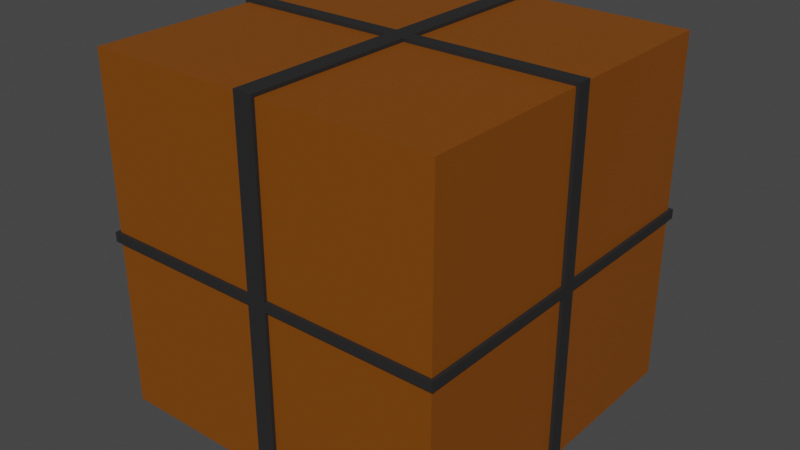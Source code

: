 # Source: Box.blend  (saved by Blender 3.5.10; exported with 4.5.12 LTS)
import bpy
from mathutils import Matrix  # noqa: F401  (used for matrix-valued properties, if any)

bpy.ops.wm.read_factory_settings(use_empty=True)
scene = bpy.context.scene
scene.name = 'Scene'

# ---- collections
col_collection = bpy.data.collections.new('Collection'); scene.collection.children.link(col_collection)

# ---- images (referenced by path relative to the original .blend; pixels are not part of the script)
import os
ASSET_DIR = os.environ.get("B2B_ASSET_DIR", "")  # directory of the original .blend (textures are referenced by path, not embedded)
HERE = os.path.dirname(os.path.abspath(__file__))  # packed textures are extracted next to this script under _unpacked/

def load_image(name, relpath, width, height, colorspace="sRGB"):
    """Load a texture the original file referenced (path relative to the .blend, or extracted next to this script)."""
    p = next((c for c in (os.path.join(HERE, relpath), os.path.join(ASSET_DIR, relpath)) if relpath and os.path.exists(c)), "")
    if p:
        img = bpy.data.images.load(p, check_existing=True)
        img.name = name
    else:  # same state as the original file: an image datablock whose file is absent (Cycles renders it pink)
        img = bpy.data.images.new(name, width, height)
        img.source = "FILE"
        img.filepath = "//" + (relpath or name)
    img.colorspace_settings.name = colorspace
    return img
img_etiqueta_png = load_image('etiqueta.png', 'etiqueta.png', 1024, 1024, 'sRGB')

# ---- materials (node trees are filled in below, after node groups)
mat_fleje = bpy.data.materials.new('Fleje')
mat_fleje.alpha_threshold = 0.0
mat_fleje.use_transparent_shadow = False
mat_fleje.roughness = 0.5
mat_fleje.line_color = (0.0, 0.0, 0.0, 1.0)
mat_carton = bpy.data.materials.new('Carton')
mat_carton.use_transparent_shadow = False
mat_etiqueta = bpy.data.materials.new('etiqueta')
mat_etiqueta.surface_render_method = 'BLENDED'
mat_etiqueta.blend_method = 'BLEND'

# ---- material node trees
mat_fleje.use_nodes = True; mat_fleje.node_tree.nodes.clear()
_N = mat_fleje.node_tree.nodes; _L = mat_fleje.node_tree.links
n0 = _N.new('ShaderNodeOutputMaterial'); n0.name = 'Material Output'; n0.location = (300, 300)
n1 = _N.new('ShaderNodeBsdfPrincipled'); n1.name = 'Principled BSDF'; n1.location = (10, 300)
n1.distribution = 'GGX'
n1.subsurface_method = 'RANDOM_WALK_SKIN'
n1.inputs[0].default_value = (0.02342, 0.02342, 0.02342, 1.0)
n1.inputs[3].default_value = 1.45
n1.inputs[13].default_value = 0.2706
n1.inputs[27].default_value = (0.0, 0.0, 0.0, 1.0)
n1.inputs[28].default_value = 1.0
_L.new(n1.outputs[0], n0.inputs[0])
n0.is_active_output = True
mat_carton.use_nodes = True; mat_carton.node_tree.nodes.clear()
_N = mat_carton.node_tree.nodes; _L = mat_carton.node_tree.links
n0 = _N.new('ShaderNodeBsdfPrincipled'); n0.name = 'Principled BSDF'; n0.location = (10, 300)
n0.distribution = 'GGX'
n0.subsurface_method = 'RANDOM_WALK_SKIN'
n0.inputs[0].default_value = (0.2215, 0.06142, 0.0, 1.0)
n0.inputs[3].default_value = 1.45
n0.inputs[27].default_value = (0.0, 0.0, 0.0, 1.0)
n0.inputs[28].default_value = 1.0
n1 = _N.new('ShaderNodeOutputMaterial'); n1.name = 'Material Output'; n1.location = (300, 300)
_L.new(n0.outputs[0], n1.inputs[0])
n1.is_active_output = True
mat_etiqueta.use_nodes = True; mat_etiqueta.node_tree.nodes.clear()
_N = mat_etiqueta.node_tree.nodes; _L = mat_etiqueta.node_tree.links
n0 = _N.new('ShaderNodeOutputMaterial'); n0.name = 'Material Output'; n0.location = (300, 300)
n1 = _N.new('ShaderNodeTexImage'); n1.name = 'Image Texture'; n1.location = (-200, 300)
n1.image = img_etiqueta_png
n1.extension = 'CLIP'
n2 = _N.new('ShaderNodeBsdfPrincipled'); n2.name = 'Principled BSDF'; n2.location = (0, 300)
n2.distribution = 'GGX'
n2.subsurface_method = 'RANDOM_WALK_SKIN'
n2.inputs[3].default_value = 1.45
n2.inputs[27].default_value = (0.0, 0.0, 0.0, 1.0)
n2.inputs[28].default_value = 1.0
_L.new(n1.outputs[0], n2.inputs[0])
_L.new(n1.outputs[1], n2.inputs[4])
_L.new(n2.outputs[0], n0.inputs[0])
n0.is_active_output = True

# ---- world
world_world = bpy.data.worlds.new('World'); scene.world = world_world
world_world.use_nodes = True; world_world.node_tree.nodes.clear()
_N = world_world.node_tree.nodes; _L = world_world.node_tree.links
n0 = _N.new('ShaderNodeOutputWorld'); n0.name = 'World Output'; n0.location = (300, 300)
n1 = _N.new('ShaderNodeBackground'); n1.name = 'Background'; n1.location = (10, 300)
n1.inputs[0].default_value = (0.05088, 0.05088, 0.05088, 1.0)
_L.new(n1.outputs[0], n0.inputs[0])
n0.is_active_output = True
world_world.color = (0.05088, 0.05088, 0.05088)
world_world.use_sun_shadow = False
world_world.sun_shadow_jitter_overblur = 0.0

# ---- meshes
me_cube = bpy.data.meshes.new('Cube')
me_cube.from_pydata([(1.0, 1.0, 1.0), (1.0, 1.0, -1.0), (1.0, -1.0, 1.0), (1.0, -1.0, -1.0), (-1.0, 1.0, 1.0), (-1.0, 1.0, -1.0), (-1.0, -1.0, 1.0), (-1.0, -1.0, -1.0), (-1.0, 0.03978, -1.0), (-1.0, -0.03978, -1.0), (1.0, 0.03978, 1.0), (1.0, -0.03978, 1.0), (-1.0, -0.03978, 1.0), (-1.0, 0.03978, 1.0), (1.0, -0.03978, -1.0), (1.0, 0.03978, -1.0), (0.05322, 1.0, -1.0), (-0.05322, 1.0, -1.0), (0.05322, -1.0, 1.0), (-0.05322, -1.0, 1.0), (-0.05322, -1.0, -1.0), (0.05322, -1.0, -1.0), (-0.05322, 1.0, 1.0), (0.05322, 1.0, 1.0), (0.05322, 0.03978, -1.0), (-0.05322, 0.03978, -1.0), (0.05322, -0.03978, -1.0), (-0.05322, -0.03978, -1.0), (-0.05322, 0.03978, 1.0), (0.05322, 0.03978, 1.0), (-0.05322, -0.03978, 1.0), (0.05322, -0.03978, 1.0), (-1.0, 0.03978, -1.0), (-1.0, -0.03978, -1.0), (1.0, 0.03978, 1.0), (1.0, -0.03978, 1.0), (-1.0, -0.03978, 1.0), (-1.0, 0.03978, 1.0), (1.0, -0.03978, -1.0), (1.0, 0.03978, -1.0), (-0.05322, 0.03978, -1.0), (-0.05322, -0.03978, -1.0), (0.05322, 0.03978, 1.0), (0.05322, -0.03978, 1.0), (0.05322, 1.0, -1.0), (-0.05322, 1.0, -1.0), (0.05322, -1.0, 1.0), (-0.05322, -1.0, 1.0), (-0.05322, -1.0, -1.0), (0.05322, -1.0, -1.0), (-0.05322, 1.0, 1.0), (0.05322, 1.0, 1.0), (0.05322, 0.03978, -1.0), (0.05322, -0.03978, -1.0), (-0.05322, 0.03978, 1.0), (-0.05322, -0.03978, 1.0), (1.0, 1.0, 0.02626), (1.0, 1.0, -0.02626), (-1.0, -1.0, -0.02626), (-1.0, -1.0, 0.02626), (1.0, -1.0, 0.02626), (1.0, -1.0, -0.02626), (-1.0, 1.0, 0.02626), (-1.0, 1.0, -0.02626), (1.0, 0.03978, 0.02626), (1.0, 0.03978, -0.02626), (1.0, -0.03978, 0.02626), (1.0, -0.03978, -0.02626), (-1.0, -0.03978, 0.02626), (-1.0, -0.03978, -0.02626), (-1.0, 0.03978, 0.02626), (-1.0, 0.03978, -0.02626), (-0.05322, 1.0, 0.02626), (-0.05322, 1.0, -0.02626), (0.05322, 1.0, 0.02626), (0.05322, 1.0, -0.02626), (0.05322, -1.0, 0.02626), (0.05322, -1.0, -0.02626), (-0.05322, -1.0, 0.02626), (-0.05322, -1.0, -0.02626), (1.0, 0.03978, 0.02626), (1.0, 0.03978, -0.02626), (1.0, -0.03978, 0.02626), (1.0, -0.03978, -0.02626), (-1.0, -0.03978, 0.02626), (-1.0, -0.03978, -0.02626), (-1.0, 0.03978, 0.02626), (-1.0, 0.03978, -0.02626), (-0.05322, 1.0, 0.02626), (-0.05322, 1.0, -0.02626), (0.05322, 1.0, 0.02626), (0.05322, 1.0, -0.02626), (0.05322, -1.0, 0.02626), (0.05322, -1.0, -0.02626), (-0.05322, -1.0, 0.02626), (-0.05322, -1.0, -0.02626), (-1.02, 0.04059, -1.02), (-1.02, -0.04059, -1.02), (1.02, 0.04059, 1.02), (1.02, -0.04059, 1.02), (-1.02, -0.04059, 1.02), (-1.02, 0.04059, 1.02), (1.02, -0.04059, -1.02), (1.02, 0.04059, -1.02), (1.02, 0.04059, -0.02691), (1.02, -0.04059, -0.02691), (-0.05431, 0.04059, -1.02), (-0.05431, -0.04059, -1.02), (-1.02, -0.04059, -0.02691), (-1.02, 0.04059, -0.02691), (0.05431, 0.04059, 1.02), (0.05431, -0.04059, 1.02), (0.05431, 1.02, -1.02), (-0.05431, 1.02, -1.02), (0.05431, -1.02, 1.02), (-0.05431, -1.02, 1.02), (-0.05431, -1.02, -1.02), (0.05431, -1.02, -1.02), (-0.05431, 1.02, 1.02), (0.05431, 1.02, 1.02), (0.05431, 0.04059, -1.02), (0.05431, -0.04059, -1.02), (-0.05431, 0.04059, 1.02), (-0.05431, -0.04059, 1.02), (-0.05431, 1.02, -0.02691), (0.05431, 1.02, -0.02691), (0.05431, -1.02, -0.02691), (-0.05431, -1.02, -0.02691), (1.02, 1.02, 0.02669), (1.02, 1.02, -0.02691), (-1.02, -1.02, -0.02691), (-1.02, -1.02, 0.02669), (1.02, -1.02, 0.02669), (1.02, -1.02, -0.02691), (-1.02, 1.02, 0.02669), (-1.02, 1.02, -0.02691), (1.02, 0.04059, 0.02669), (1.02, 0.04059, -0.02691), (1.02, -0.04059, 0.02669), (1.02, -0.04059, -0.02691), (-1.02, -0.04059, 0.02669), (-1.02, -0.04059, -0.02691), (-1.02, 0.04059, 0.02669), (-1.02, 0.04059, -0.02691), (-0.05431, 1.02, 0.02669), (-0.05431, 1.02, -0.02691), (0.05431, 1.02, 0.02669), (0.05431, 1.02, -0.02691), (0.05431, -1.02, 0.02669), (0.05431, -1.02, -0.02691), (-0.05431, -1.02, 0.02669), (-0.05431, -1.02, -0.02691), (1.02, 0.04059, 0.02669), (1.02, -0.04059, 0.02669), (-1.02, -0.04059, 0.02669), (-1.02, 0.04059, 0.02669), (-0.05431, 1.02, 0.02669), (0.05431, 1.02, 0.02669), (0.05431, -1.02, 0.02669), (-0.05431, -1.02, 0.02669), (-1.018, 0.905, 0.3517), (-1.018, 0.4974, 0.2827), (-1.018, 0.8015, 0.9631), (-1.018, 0.3939, 0.8941)], [], [(30, 12, 6, 19), (78, 19, 6, 59), (70, 13, 4, 62), (26, 14, 3, 21), (66, 11, 2, 60), (74, 23, 0, 56), (56, 0, 10, 64), (75, 16, 44, 91), (16, 1, 15, 24), (14, 26, 53, 38), (59, 6, 12, 68), (27, 9, 33, 41), (22, 4, 13, 28), (72, 22, 50, 88), (8, 25, 40, 32), (30, 19, 47, 55), (0, 23, 29, 10), (16, 24, 52, 44), (24, 15, 39, 52), (67, 14, 38, 83), (5, 17, 25, 8), (18, 31, 43, 46), (62, 4, 22, 72), (25, 17, 45, 40), (9, 27, 20, 7), (64, 10, 34, 80), (60, 2, 18, 76), (79, 20, 48, 95), (11, 31, 18, 2), (12, 30, 55, 36), (68, 69, 141, 140), (94, 95, 127, 159), (33, 85, 108, 97), (48, 41, 107, 116), (47, 94, 159, 115), (41, 33, 97, 107), (91, 44, 112, 125), (67, 66, 138, 139), (93, 92, 158, 126), (32, 40, 106, 96), (45, 89, 124, 113), (92, 46, 114, 158), (83, 38, 102, 105), (44, 52, 120, 112), (29, 23, 51, 42), (68, 12, 36, 84), (20, 27, 41, 48), (22, 28, 54, 50), (71, 8, 32, 87), (28, 13, 37, 54), (26, 21, 49, 53), (10, 29, 42, 34), (76, 18, 46, 92), (31, 11, 35, 43), (21, 77, 93, 49), (77, 76, 92, 93), (13, 70, 86, 37), (70, 71, 87, 86), (9, 69, 85, 33), (69, 68, 84, 85), (64, 65, 137, 136), (90, 91, 125, 157), (62, 72, 144, 134), (39, 81, 104, 103), (40, 45, 113, 106), (51, 90, 157, 119), (73, 63, 135, 145), (89, 88, 156, 124), (19, 78, 94, 47), (78, 79, 95, 94), (3, 61, 77, 21), (88, 50, 118, 156), (15, 65, 81, 39), (65, 64, 80, 81), (5, 63, 73, 17), (50, 54, 122, 118), (11, 66, 82, 35), (66, 67, 83, 82), (17, 73, 89, 45), (73, 72, 88, 89), (7, 58, 69, 9), (86, 87, 109, 155), (23, 74, 90, 51), (74, 75, 91, 90), (1, 57, 65, 15), (60, 76, 148, 132), (16, 75, 57, 1), (42, 51, 119, 110), (14, 67, 61, 3), (37, 86, 155, 101), (8, 71, 63, 5), (77, 61, 133, 149), (20, 79, 58, 7), (85, 84, 154, 108), (152, 98, 99, 153), (120, 103, 102, 121), (154, 100, 101, 155), (122, 101, 100, 123), (98, 110, 111, 99), (110, 122, 123, 111), (119, 118, 122, 110), (96, 106, 107, 97), (106, 120, 121, 107), (113, 112, 120, 106), (156, 118, 119, 157), (107, 121, 117, 116), (158, 114, 115, 159), (111, 123, 115, 114), (117, 126, 127, 116), (126, 158, 159, 127), (113, 124, 125, 112), (124, 156, 157, 125), (97, 108, 109, 96), (108, 154, 155, 109), (103, 104, 105, 102), (104, 152, 153, 105), (133, 132, 148, 149), (135, 134, 144, 145), (130, 131, 140, 141), (129, 128, 136, 137), (147, 146, 128, 129), (139, 138, 132, 133), (143, 142, 134, 135), (151, 150, 131, 130), (53, 49, 117, 121), (87, 32, 96, 109), (69, 58, 130, 141), (49, 93, 126, 117), (34, 42, 110, 98), (59, 68, 140, 131), (71, 70, 142, 143), (95, 48, 116, 127), (43, 35, 99, 111), (46, 43, 111, 114), (72, 73, 145, 144), (55, 47, 115, 123), (65, 57, 129, 137), (56, 64, 136, 128), (75, 74, 146, 147), (57, 75, 147, 129), (52, 39, 103, 120), (74, 56, 128, 146), (76, 77, 149, 148), (61, 67, 139, 133), (38, 53, 121, 102), (66, 60, 132, 138), (79, 78, 150, 151), (63, 71, 143, 135), (80, 34, 98, 152), (54, 37, 101, 122), (70, 62, 134, 142), (81, 80, 152, 104), (58, 79, 151, 130), (35, 82, 153, 99), (36, 55, 123, 100), (78, 59, 131, 150), (82, 83, 105, 153), (84, 36, 100, 154), (160, 161, 163, 162)])
me_cube.polygons.foreach_set('material_index', [1, 1, 1, 1, 1, 1, 1, 0, 1, 0, 1, 0, 1, 0, 0, 0, 1, 0, 0, 0, 1, 0, 1, 0, 1, 0, 1, 0, 1, 0, 0, 0, 0, 0, 0, 0, 0, 0, 0, 0, 0, 0, 0, 0, 0, 0, 0, 0, 0, 0, 0, 0, 0, 0, 0, 0, 0, 0, 0, 0, 0, 0, 0, 0, 0, 0, 0, 0, 0, 0, 1, 0, 0, 0, 1, 0, 0, 0, 0, 0, 1, 0, 0, 0, 1, 0, 1, 0, 1, 0, 1, 0, 1, 0, 0, 0, 0, 0, 0, 0, 0, 0, 0, 0, 0, 0, 0, 0, 0, 0, 0, 0, 0, 0, 0, 0, 0, 0, 0, 0, 0, 0, 0, 0, 0, 0, 0, 0, 0, 0, 0, 0, 0, 0, 0, 0, 0, 0, 0, 0, 0, 0, 0, 0, 0, 0, 0, 0, 0, 0, 0, 0, 0, 0, 0, 0, 0, 0, 2])
_uv = me_cube.uv_layers.new(name='UVMap')
_uv.uv.foreach_set('vector', [0.7917, 0.6667, 0.875, 0.6667, 0.875, 0.75, 0.7917, 0.75, 0.5417, 0.9167, 0.625, 0.9167, 0.625, 1.0, 0.5417, 1.0, 0.5417, 0.1667, 0.625, 0.1667, 0.625, 0.25, 0.5417, 0.25, 0.2917, 0.6667, 0.375, 0.6667, 0.375, 0.75, 0.2917, 0.75, 0.5417, 0.6667, 0.625, 0.6667, 0.625, 0.75, 0.5417, 0.75, 0.5417, 0.4167, 0.625, 0.4167, 0.625, 0.5, 0.5417, 0.5, 0.5417, 0.5, 0.625, 0.5, 0.625, 0.5833, 0.5417, 0.5833, 0.4583, 0.4167, 0.375, 0.4167, 0.375, 0.4167, 0.4583, 0.4167, 0.2917, 0.5, 0.375, 0.5, 0.375, 0.5833, 0.2917, 0.5833, 0.375, 0.6667, 0.2917, 0.6667, 0.2917, 0.6667, 0.375, 0.6667, 0.5417, 0.0, 0.625, 0.0, 0.625, 0.08333, 0.5417, 0.08333, 0.2083, 0.6667, 0.125, 0.6667, 0.125, 0.6667, 0.2083, 0.6667, 0.7917, 0.5, 0.875, 0.5, 0.875, 0.5833, 0.7917, 0.5833, 0.5417, 0.3333, 0.625, 0.3333, 0.625, 0.3333, 0.5417, 0.3333, 0.125, 0.5833, 0.2083, 0.5833, 0.2083, 0.5833, 0.125, 0.5833, 0.7917, 0.6667, 0.7917, 0.75, 0.7917, 0.75, 0.7917, 0.6667, 0.625, 0.5, 0.7083, 0.5, 0.7083, 0.5833, 0.625, 0.5833, 0.2917, 0.5, 0.2917, 0.5833, 0.2917, 0.5833, 0.2917, 0.5, 0.2917, 0.5833, 0.375, 0.5833, 0.375, 0.5833, 0.2917, 0.5833, 0.4583, 0.6667, 0.375, 0.6667, 0.375, 0.6667, 0.4583, 0.6667, 0.125, 0.5, 0.2083, 0.5, 0.2083, 0.5833, 0.125, 0.5833, 0.7083, 0.75, 0.7083, 0.6667, 0.7083, 0.6667, 0.7083, 0.75, 0.5417, 0.25, 0.625, 0.25, 0.625, 0.3333, 0.5417, 0.3333, 0.2083, 0.5833, 0.2083, 0.5, 0.2083, 0.5, 0.2083, 0.5833, 0.125, 0.6667, 0.2083, 0.6667, 0.2083, 0.75, 0.125, 0.75, 0.5417, 0.5833, 0.625, 0.5833, 0.625, 0.5833, 0.5417, 0.5833, 0.5417, 0.75, 0.625, 0.75, 0.625, 0.8333, 0.5417, 0.8333, 0.4583, 0.9167, 0.375, 0.9167, 0.375, 0.9167, 0.4583, 0.9167, 0.625, 0.6667, 0.7083, 0.6667, 0.7083, 0.75, 0.625, 0.75, 0.875, 0.6667, 0.7917, 0.6667, 0.7917, 0.6667, 0.875, 0.6667, 0.5417, 0.08333, 0.4583, 0.08333, 0.4583, 0.08333, 0.5417, 0.08333, 0.5417, 0.9167, 0.4583, 0.9167, 0.4583, 0.9167, 0.5417, 0.9167, 0.375, 0.08333, 0.4583, 0.08333, 0.4583, 0.08333, 0.375, 0.08333, 0.2083, 0.75, 0.2083, 0.6667, 0.2083, 0.6667, 0.2083, 0.75, 0.625, 0.9167, 0.5417, 0.9167, 0.5417, 0.9167, 0.625, 0.9167, 0.2083, 0.6667, 0.125, 0.6667, 0.125, 0.6667, 0.2083, 0.6667, 0.4583, 0.4167, 0.375, 0.4167, 0.375, 0.4167, 0.4583, 0.4167, 0.4583, 0.6667, 0.5417, 0.6667, 0.5417, 0.6667, 0.4583, 0.6667, 0.4583, 0.8333, 0.5417, 0.8333, 0.5417, 0.8333, 0.4583, 0.8333, 0.125, 0.5833, 0.2083, 0.5833, 0.2083, 0.5833, 0.125, 0.5833, 0.375, 0.3333, 0.4583, 0.3333, 0.4583, 0.3333, 0.375, 0.3333, 0.5417, 0.8333, 0.625, 0.8333, 0.625, 0.8333, 0.5417, 0.8333, 0.4583, 0.6667, 0.375, 0.6667, 0.375, 0.6667, 0.4583, 0.6667, 0.2917, 0.5, 0.2917, 0.5833, 0.2917, 0.5833, 0.2917, 0.5, 0.7083, 0.5833, 0.7083, 0.5, 0.7083, 0.5, 0.7083, 0.5833, 0.5417, 0.08333, 0.625, 0.08333, 0.625, 0.08333, 0.5417, 0.08333, 0.2083, 0.75, 0.2083, 0.6667, 0.2083, 0.6667, 0.2083, 0.75, 0.7917, 0.5, 0.7917, 0.5833, 0.7917, 0.5833, 0.7917, 0.5, 0.4583, 0.1667, 0.375, 0.1667, 0.375, 0.1667, 0.4583, 0.1667, 0.7917, 0.5833, 0.875, 0.5833, 0.875, 0.5833, 0.7917, 0.5833, 0.2917, 0.6667, 0.2917, 0.75, 0.2917, 0.75, 0.2917, 0.6667, 0.625, 0.5833, 0.7083, 0.5833, 0.7083, 0.5833, 0.625, 0.5833, 0.5417, 0.8333, 0.625, 0.8333, 0.625, 0.8333, 0.5417, 0.8333, 0.7083, 0.6667, 0.625, 0.6667, 0.625, 0.6667, 0.7083, 0.6667, 0.375, 0.8333, 0.4583, 0.8333, 0.4583, 0.8333, 0.375, 0.8333, 0.4583, 0.8333, 0.5417, 0.8333, 0.5417, 0.8333, 0.4583, 0.8333, 0.625, 0.1667, 0.5417, 0.1667, 0.5417, 0.1667, 0.625, 0.1667, 0.5417, 0.1667, 0.4583, 0.1667, 0.4583, 0.1667, 0.5417, 0.1667, 0.375, 0.08333, 0.4583, 0.08333, 0.4583, 0.08333, 0.375, 0.08333, 0.4583, 0.08333, 0.5417, 0.08333, 0.5417, 0.08333, 0.4583, 0.08333, 0.5417, 0.5833, 0.4583, 0.5833, 0.4583, 0.5833, 0.5417, 0.5833, 0.5417, 0.4167, 0.4583, 0.4167, 0.4583, 0.4167, 0.5417, 0.4167, 0.5417, 0.25, 0.5417, 0.3333, 0.5417, 0.3333, 0.5417, 0.25, 0.375, 0.5833, 0.4583, 0.5833, 0.4583, 0.5833, 0.375, 0.5833, 0.2083, 0.5833, 0.2083, 0.5, 0.2083, 0.5, 0.2083, 0.5833, 0.625, 0.4167, 0.5417, 0.4167, 0.5417, 0.4167, 0.625, 0.4167, 0.4583, 0.3333, 0.4583, 0.25, 0.4583, 0.25, 0.4583, 0.3333, 0.4583, 0.3333, 0.5417, 0.3333, 0.5417, 0.3333, 0.4583, 0.3333, 0.625, 0.9167, 0.5417, 0.9167, 0.5417, 0.9167, 0.625, 0.9167, 0.5417, 0.9167, 0.4583, 0.9167, 0.4583, 0.9167, 0.5417, 0.9167, 0.375, 0.75, 0.4583, 0.75, 0.4583, 0.8333, 0.375, 0.8333, 0.5417, 0.3333, 0.625, 0.3333, 0.625, 0.3333, 0.5417, 0.3333, 0.375, 0.5833, 0.4583, 0.5833, 0.4583, 0.5833, 0.375, 0.5833, 0.4583, 0.5833, 0.5417, 0.5833, 0.5417, 0.5833, 0.4583, 0.5833, 0.375, 0.25, 0.4583, 0.25, 0.4583, 0.3333, 0.375, 0.3333, 0.7917, 0.5, 0.7917, 0.5833, 0.7917, 0.5833, 0.7917, 0.5, 0.625, 0.6667, 0.5417, 0.6667, 0.5417, 0.6667, 0.625, 0.6667, 0.5417, 0.6667, 0.4583, 0.6667, 0.4583, 0.6667, 0.5417, 0.6667, 0.375, 0.3333, 0.4583, 0.3333, 0.4583, 0.3333, 0.375, 0.3333, 0.4583, 0.3333, 0.5417, 0.3333, 0.5417, 0.3333, 0.4583, 0.3333, 0.375, 0.0, 0.4583, 0.0, 0.4583, 0.08333, 0.375, 0.08333, 0.5417, 0.1667, 0.4583, 0.1667, 0.4583, 0.1667, 0.5417, 0.1667, 0.625, 0.4167, 0.5417, 0.4167, 0.5417, 0.4167, 0.625, 0.4167, 0.5417, 0.4167, 0.4583, 0.4167, 0.4583, 0.4167, 0.5417, 0.4167, 0.375, 0.5, 0.4583, 0.5, 0.4583, 0.5833, 0.375, 0.5833, 0.5417, 0.75, 0.5417, 0.8333, 0.5417, 0.8333, 0.5417, 0.75, 0.375, 0.4167, 0.4583, 0.4167, 0.4583, 0.5, 0.375, 0.5, 0.7083, 0.5833, 0.7083, 0.5, 0.7083, 0.5, 0.7083, 0.5833, 0.375, 0.6667, 0.4583, 0.6667, 0.4583, 0.75, 0.375, 0.75, 0.625, 0.1667, 0.5417, 0.1667, 0.5417, 0.1667, 0.625, 0.1667, 0.375, 0.1667, 0.4583, 0.1667, 0.4583, 0.25, 0.375, 0.25, 0.4583, 0.8333, 0.4583, 0.75, 0.4583, 0.75, 0.4583, 0.8333, 0.375, 0.9167, 0.4583, 0.9167, 0.4583, 1.0, 0.375, 1.0, 0.4583, 0.08333, 0.5417, 0.08333, 0.5417, 0.08333, 0.4583, 0.08333, 0.5417, 0.5833, 0.625, 0.5833, 0.625, 0.6667, 0.5417, 0.6667, 0.2917, 0.5833, 0.375, 0.5833, 0.375, 0.6667, 0.2917, 0.6667, 0.5417, 0.08333, 0.625, 0.08333, 0.625, 0.1667, 0.5417, 0.1667, 0.7917, 0.5833, 0.875, 0.5833, 0.875, 0.6667, 0.7917, 0.6667, 0.625, 0.5833, 0.7083, 0.5833, 0.7083, 0.6667, 0.625, 0.6667, 0.7083, 0.5833, 0.7917, 0.5833, 0.7917, 0.6667, 0.7083, 0.6667, 0.7083, 0.5, 0.7917, 0.5, 0.7917, 0.5833, 0.7083, 0.5833, 0.125, 0.5833, 0.2083, 0.5833, 0.2083, 0.6667, 0.125, 0.6667, 0.2083, 0.5833, 0.2917, 0.5833, 0.2917, 0.6667, 0.2083, 0.6667, 0.2083, 0.5, 0.2917, 0.5, 0.2917, 0.5833, 0.2083, 0.5833, 0.5417, 0.3333, 0.625, 0.3333, 0.625, 0.4167, 0.5417, 0.4167, 0.2083, 0.6667, 0.2917, 0.6667, 0.2917, 0.75, 0.2083, 0.75, 0.5417, 0.8333, 0.625, 0.8333, 0.625, 0.9167, 0.5417, 0.9167, 0.7083, 0.6667, 0.7917, 0.6667, 0.7917, 0.75, 0.7083, 0.75, 0.375, 0.8333, 0.4583, 0.8333, 0.4583, 0.9167, 0.375, 0.9167, 0.4583, 0.8333, 0.5417, 0.8333, 0.5417, 0.9167, 0.4583, 0.9167, 0.375, 0.3333, 0.4583, 0.3333, 0.4583, 0.4167, 0.375, 0.4167, 0.4583, 0.3333, 0.5417, 0.3333, 0.5417, 0.4167, 0.4583, 0.4167, 0.375, 0.08333, 0.4583, 0.08333, 0.4583, 0.1667, 0.375, 0.1667, 0.4583, 0.08333, 0.5417, 0.08333, 0.5417, 0.1667, 0.4583, 0.1667, 0.375, 0.5833, 0.4583, 0.5833, 0.4583, 0.6667, 0.375, 0.6667, 0.4583, 0.5833, 0.5417, 0.5833, 0.5417, 0.6667, 0.4583, 0.6667, 0.4583, 0.75, 0.5417, 0.75, 0.5417, 0.8333, 0.4583, 0.8333, 0.4583, 0.25, 0.5417, 0.25, 0.5417, 0.3333, 0.4583, 0.3333, 0.4583, 0.0, 0.5417, 0.0, 0.5417, 0.08333, 0.4583, 0.08333, 0.4583, 0.5, 0.5417, 0.5, 0.5417, 0.5833, 0.4583, 0.5833, 0.4583, 0.4167, 0.5417, 0.4167, 0.5417, 0.5, 0.4583, 0.5, 0.4583, 0.6667, 0.5417, 0.6667, 0.5417, 0.75, 0.4583, 0.75, 0.4583, 0.1667, 0.5417, 0.1667, 0.5417, 0.25, 0.4583, 0.25, 0.4583, 0.9167, 0.5417, 0.9167, 0.5417, 1.0, 0.4583, 1.0, 0.2917, 0.6667, 0.2917, 0.75, 0.2917, 0.75, 0.2917, 0.6667, 0.4583, 0.1667, 0.375, 0.1667, 0.375, 0.1667, 0.4583, 0.1667, 0.4583, 0.08333, 0.4583, 0.0, 0.4583, 0.0, 0.4583, 0.08333, 0.375, 0.8333, 0.4583, 0.8333, 0.4583, 0.8333, 0.375, 0.8333, 0.625, 0.5833, 0.7083, 0.5833, 0.7083, 0.5833, 0.625, 0.5833, 0.5417, 0.0, 0.5417, 0.08333, 0.5417, 0.08333, 0.5417, 0.0, 0.4583, 0.1667, 0.5417, 0.1667, 0.5417, 0.1667, 0.4583, 0.1667, 0.4583, 0.9167, 0.375, 0.9167, 0.375, 0.9167, 0.4583, 0.9167, 0.7083, 0.6667, 0.625, 0.6667, 0.625, 0.6667, 0.7083, 0.6667, 0.7083, 0.75, 0.7083, 0.6667, 0.7083, 0.6667, 0.7083, 0.75, 0.5417, 0.3333, 0.4583, 0.3333, 0.4583, 0.3333, 0.5417, 0.3333, 0.7917, 0.6667, 0.7917, 0.75, 0.7917, 0.75, 0.7917, 0.6667, 0.4583, 0.5833, 0.4583, 0.5, 0.4583, 0.5, 0.4583, 0.5833, 0.5417, 0.5, 0.5417, 0.5833, 0.5417, 0.5833, 0.5417, 0.5, 0.4583, 0.4167, 0.5417, 0.4167, 0.5417, 0.4167, 0.4583, 0.4167, 0.4583, 0.5, 0.4583, 0.4167, 0.4583, 0.4167, 0.4583, 0.5, 0.2917, 0.5833, 0.375, 0.5833, 0.375, 0.5833, 0.2917, 0.5833, 0.5417, 0.4167, 0.5417, 0.5, 0.5417, 0.5, 0.5417, 0.4167, 0.5417, 0.8333, 0.4583, 0.8333, 0.4583, 0.8333, 0.5417, 0.8333, 0.4583, 0.75, 0.4583, 0.6667, 0.4583, 0.6667, 0.4583, 0.75, 0.375, 0.6667, 0.2917, 0.6667, 0.2917, 0.6667, 0.375, 0.6667, 0.5417, 0.6667, 0.5417, 0.75, 0.5417, 0.75, 0.5417, 0.6667, 0.4583, 0.9167, 0.5417, 0.9167, 0.5417, 0.9167, 0.4583, 0.9167, 0.4583, 0.25, 0.4583, 0.1667, 0.4583, 0.1667, 0.4583, 0.25, 0.5417, 0.5833, 0.625, 0.5833, 0.625, 0.5833, 0.5417, 0.5833, 0.7917, 0.5833, 0.875, 0.5833, 0.875, 0.5833, 0.7917, 0.5833, 0.5417, 0.1667, 0.5417, 0.25, 0.5417, 0.25, 0.5417, 0.1667, 0.4583, 0.5833, 0.5417, 0.5833, 0.5417, 0.5833, 0.4583, 0.5833, 0.4583, 1.0, 0.4583, 0.9167, 0.4583, 0.9167, 0.4583, 1.0, 0.625, 0.6667, 0.5417, 0.6667, 0.5417, 0.6667, 0.625, 0.6667, 0.875, 0.6667, 0.7917, 0.6667, 0.7917, 0.6667, 0.875, 0.6667, 0.5417, 0.9167, 0.5417, 1.0, 0.5417, 1.0, 0.5417, 0.9167, 0.5417, 0.6667, 0.4583, 0.6667, 0.4583, 0.6667, 0.5417, 0.6667, 0.5417, 0.08333, 0.625, 0.08333, 0.625, 0.08333, 0.5417, 0.08333, 0.0, 0.0, 1.0, 0.0, 1.0, 1.0, 0.0, 1.0])
me_cube.materials.append(mat_fleje)
me_cube.materials.append(mat_carton)
me_cube.materials.append(mat_etiqueta)
me_cube.use_mirror_vertex_groups = False
me_cube.update()

# ---- objects
ob_caja = bpy.data.objects.new('Caja', me_cube)

# ---- transforms, parenting, visibility, modifiers, constraints
ob_caja.location = (0.0, 0.0, 0.0)
ob_caja.lock_rotations_4d = False
ob_caja.empty_display_type = 'ARROWS'
ob_caja.lineart.crease_threshold = 0.0

# ---- collection membership
col_collection.objects.link(ob_caja)

# ---- scene / render settings (as saved in the file)
scene.frame_start = 1; scene.frame_end = 250; scene.frame_set(1)
scene.render.engine = 'BLENDER_EEVEE_NEXT'
scene.cycles.sampling_pattern = 'TABULATED_SOBOL'
scene.view_settings.view_transform = 'Filmic'
bpy.context.view_layer.update()

# ---- added for rendering (the .blend has no active camera and no usable light): camera, sun
cam_auto = bpy.data.cameras.new('AutoCamera')
cam_auto.lens = 50.0
cam_auto.sensor_width = 36.0
cam_auto.clip_end = 1000.0
ob_auto_camera = bpy.data.objects.new('AutoCamera', cam_auto)
scene.collection.objects.link(ob_auto_camera)
ob_auto_camera.location = (3.27035, -3.92442, 2.61617)
ob_auto_camera.rotation_euler = (1.09748, -7.21219e-08, 0.694738)
scene.camera = ob_auto_camera
light_auto_sun = bpy.data.lights.new('AutoSun', 'SUN')
light_auto_sun.energy = 3.0
light_auto_sun.angle = 0.0523599
ob_auto_sun = bpy.data.objects.new('AutoSun', light_auto_sun)
scene.collection.objects.link(ob_auto_sun)
ob_auto_sun.rotation_euler = (0.872665, 0.174533, 0.523599)
bpy.context.view_layer.update()
